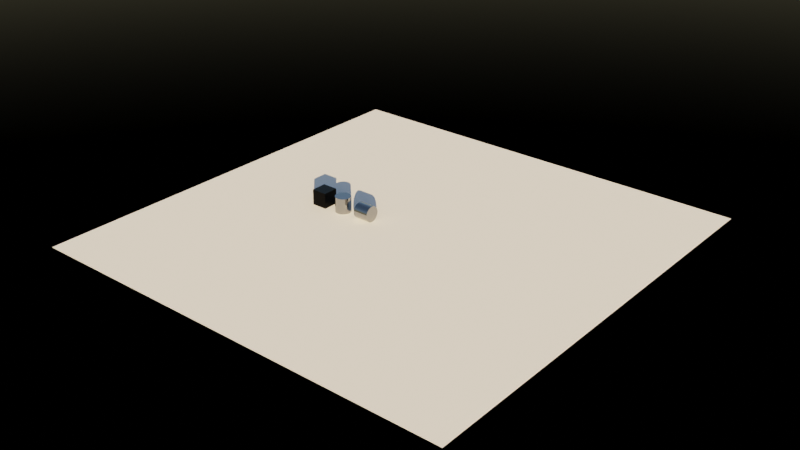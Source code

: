 # Source: wfc3d_connector_constraints_and_pipes.blend  (saved by Blender 5.0.119; exported with 4.5.12 LTS)
import bpy
from mathutils import Matrix  # noqa: F401  (used for matrix-valued properties, if any)

bpy.ops.wm.read_factory_settings(use_empty=True)
scene = bpy.context.scene
scene.name = 'Scene'

# ---- collections
col_collection = bpy.data.collections.new('Collection'); scene.collection.children.link(col_collection)

# ---- materials (node trees are filled in below, after node groups)
mat_material = bpy.data.materials.new('Material')
mat_material.alpha_threshold = 0.0
mat_material.use_backface_culling_lightprobe_volume = False
mat_material.roughness = 0.5
mat_material.line_color = (0.0, 0.0, 0.0, 1.0)
mat_material_001 = bpy.data.materials.new('Material.001')
mat_material_001.use_backface_culling_lightprobe_volume = False

# ---- material node trees
mat_material.use_nodes = True; mat_material.node_tree.nodes.clear()
_N = mat_material.node_tree.nodes; _L = mat_material.node_tree.links
n0 = _N.new('ShaderNodeOutputMaterial'); n0.name = 'Material Output'; n0.location = (200, 100)
n1 = _N.new('ShaderNodeBsdfPrincipled'); n1.name = 'Principled BSDF'; n1.location = (-200, 100)
n1.inputs[0].default_value = (0.0, 0.0, 0.0, 1.0)
n1.inputs[1].default_value = 1.0
n1.inputs[3].default_value = 1.45
_L.new(n1.outputs[0], n0.inputs[0])
n0.is_active_output = True
mat_material_001.use_nodes = True; mat_material_001.node_tree.nodes.clear()
_N = mat_material_001.node_tree.nodes; _L = mat_material_001.node_tree.links
n0 = _N.new('ShaderNodeBsdfPrincipled'); n0.name = 'Principled BSDF'; n0.location = (-200, 100)
n0.inputs[0].default_value = (0.3368, 0.3368, 0.3368, 1.0)
n0.inputs[1].default_value = 1.0
n0.inputs[2].default_value = 0.0
n1 = _N.new('ShaderNodeOutputMaterial'); n1.name = 'Material Output'; n1.location = (200, 100)
_L.new(n0.outputs[0], n1.inputs[0])
n1.is_active_output = True

# ---- world
world_world = bpy.data.worlds.new('World'); scene.world = world_world
world_world.use_nodes = True; world_world.node_tree.nodes.clear()
_N = world_world.node_tree.nodes; _L = world_world.node_tree.links
n0 = _N.new('ShaderNodeOutputWorld'); n0.name = 'World Output'; n0.location = (200, 100)
n1 = _N.new('ShaderNodeBackground'); n1.name = 'Background'; n1.location = (-200, 100)
n1.inputs[1].default_value = 0.13
n2 = _N.new('ShaderNodeTexSky'); n2.name = 'Sky Texture'; n2.location = (-400, 73)
n2.sun_rotation = 2.391
_L.new(n1.outputs[0], n0.inputs[0])
_L.new(n2.outputs[0], n1.inputs[0])
n0.is_active_output = True
world_world.color = (0.05088, 0.05088, 0.05088)
world_world.sun_shadow_jitter_overblur = 0.0

# ---- meshes
me_plane = bpy.data.meshes.new('Plane')
me_plane.from_pydata([(-1.0, -1.0, 0.0), (1.0, -1.0, 0.0), (-1.0, 1.0, 0.0), (1.0, 1.0, 0.0)], [], [(0, 1, 3, 2)])
_uv = me_plane.uv_layers.new(name='UVMap')
_uv.uv.foreach_set('vector', [0.0, 0.0, 1.0, 0.0, 1.0, 1.0, 0.0, 1.0])
me_plane.update()
me_cube = bpy.data.meshes.new('Cube')
me_cube.from_pydata([(1.0, 1.0, 1.0), (1.0, 1.0, -1.0), (1.0, -1.0, 1.0), (1.0, -1.0, -1.0), (-1.0, 1.0, 1.0), (-1.0, 1.0, -1.0), (-1.0, -1.0, 1.0), (-1.0, -1.0, -1.0)], [], [(0, 4, 6, 2), (3, 2, 6, 7), (7, 6, 4, 5), (5, 1, 3, 7), (1, 0, 2, 3), (5, 4, 0, 1)])
_uv = me_cube.uv_layers.new(name='UVMap')
_uv.uv.foreach_set('vector', [0.625, 0.5, 0.875, 0.5, 0.875, 0.75, 0.625, 0.75, 0.375, 0.75, 0.625, 0.75, 0.625, 1.0, 0.375, 1.0, 0.375, 0.0, 0.625, 0.0, 0.625, 0.25, 0.375, 0.25, 0.125, 0.5, 0.375, 0.5, 0.375, 0.75, 0.125, 0.75, 0.375, 0.5, 0.625, 0.5, 0.625, 0.75, 0.375, 0.75, 0.375, 0.25, 0.625, 0.25, 0.625, 0.5, 0.375, 0.5])
me_cube.materials.append(mat_material)
me_cube.use_mirror_vertex_groups = False
me_cube.update()
me_cylinder = bpy.data.meshes.new('Cylinder')
me_cylinder.from_pydata([(0.0, 1.0, -1.0), (0.0, 1.0, 1.0), (0.1951, 0.9808, -1.0), (0.1951, 0.9808, 1.0), (0.3827, 0.9239, -1.0), (0.3827, 0.9239, 1.0), (0.5556, 0.8315, -1.0), (0.5556, 0.8315, 1.0), (0.7071, 0.7071, -1.0), (0.7071, 0.7071, 1.0), (0.8315, 0.5556, -1.0), (0.8315, 0.5556, 1.0), (0.9239, 0.3827, -1.0), (0.9239, 0.3827, 1.0), (0.9808, 0.1951, -1.0), (0.9808, 0.1951, 1.0), (1.0, 0.0, -1.0), (1.0, 0.0, 1.0), (0.9808, -0.1951, -1.0), (0.9808, -0.1951, 1.0), (0.9239, -0.3827, -1.0), (0.9239, -0.3827, 1.0), (0.8315, -0.5556, -1.0), (0.8315, -0.5556, 1.0), (0.7071, -0.7071, -1.0), (0.7071, -0.7071, 1.0), (0.5556, -0.8315, -1.0), (0.5556, -0.8315, 1.0), (0.3827, -0.9239, -1.0), (0.3827, -0.9239, 1.0), (0.1951, -0.9808, -1.0), (0.1951, -0.9808, 1.0), (0.0, -1.0, -1.0), (0.0, -1.0, 1.0), (-0.1951, -0.9808, -1.0), (-0.1951, -0.9808, 1.0), (-0.3827, -0.9239, -1.0), (-0.3827, -0.9239, 1.0), (-0.5556, -0.8315, -1.0), (-0.5556, -0.8315, 1.0), (-0.7071, -0.7071, -1.0), (-0.7071, -0.7071, 1.0), (-0.8315, -0.5556, -1.0), (-0.8315, -0.5556, 1.0), (-0.9239, -0.3827, -1.0), (-0.9239, -0.3827, 1.0), (-0.9808, -0.1951, -1.0), (-0.9808, -0.1951, 1.0), (-1.0, 0.0, -1.0), (-1.0, 0.0, 1.0), (-0.9808, 0.1951, -1.0), (-0.9808, 0.1951, 1.0), (-0.9239, 0.3827, -1.0), (-0.9239, 0.3827, 1.0), (-0.8315, 0.5556, -1.0), (-0.8315, 0.5556, 1.0), (-0.7071, 0.7071, -1.0), (-0.7071, 0.7071, 1.0), (-0.5556, 0.8315, -1.0), (-0.5556, 0.8315, 1.0), (-0.3827, 0.9239, -1.0), (-0.3827, 0.9239, 1.0), (-0.1951, 0.9808, -1.0), (-0.1951, 0.9808, 1.0)], [], [(0, 1, 3, 2), (2, 3, 5, 4), (4, 5, 7, 6), (6, 7, 9, 8), (8, 9, 11, 10), (10, 11, 13, 12), (12, 13, 15, 14), (14, 15, 17, 16), (16, 17, 19, 18), (18, 19, 21, 20), (20, 21, 23, 22), (22, 23, 25, 24), (24, 25, 27, 26), (26, 27, 29, 28), (28, 29, 31, 30), (30, 31, 33, 32), (32, 33, 35, 34), (34, 35, 37, 36), (36, 37, 39, 38), (38, 39, 41, 40), (40, 41, 43, 42), (42, 43, 45, 44), (44, 45, 47, 46), (46, 47, 49, 48), (48, 49, 51, 50), (50, 51, 53, 52), (52, 53, 55, 54), (54, 55, 57, 56), (56, 57, 59, 58), (58, 59, 61, 60), (3, 1, 63, 61, 59, 57, 55, 53, 51, 49, 47, 45, 43, 41, 39, 37, 35, 33, 31, 29, 27, 25, 23, 21, 19, 17, 15, 13, 11, 9, 7, 5), (60, 61, 63, 62), (62, 63, 1, 0), (0, 2, 4, 6, 8, 10, 12, 14, 16, 18, 20, 22, 24, 26, 28, 30, 32, 34, 36, 38, 40, 42, 44, 46, 48, 50, 52, 54, 56, 58, 60, 62)])
_uv = me_cylinder.uv_layers.new(name='UVMap')
_uv.uv.foreach_set('vector', [1.0, 0.5, 1.0, 1.0, 0.9688, 1.0, 0.9688, 0.5, 0.9688, 0.5, 0.9688, 1.0, 0.9375, 1.0, 0.9375, 0.5, 0.9375, 0.5, 0.9375, 1.0, 0.9062, 1.0, 0.9062, 0.5, 0.9062, 0.5, 0.9062, 1.0, 0.875, 1.0, 0.875, 0.5, 0.875, 0.5, 0.875, 1.0, 0.8438, 1.0, 0.8438, 0.5, 0.8438, 0.5, 0.8438, 1.0, 0.8125, 1.0, 0.8125, 0.5, 0.8125, 0.5, 0.8125, 1.0, 0.7812, 1.0, 0.7812, 0.5, 0.7812, 0.5, 0.7812, 1.0, 0.75, 1.0, 0.75, 0.5, 0.75, 0.5, 0.75, 1.0, 0.7188, 1.0, 0.7188, 0.5, 0.7188, 0.5, 0.7188, 1.0, 0.6875, 1.0, 0.6875, 0.5, 0.6875, 0.5, 0.6875, 1.0, 0.6562, 1.0, 0.6562, 0.5, 0.6562, 0.5, 0.6562, 1.0, 0.625, 1.0, 0.625, 0.5, 0.625, 0.5, 0.625, 1.0, 0.5938, 1.0, 0.5938, 0.5, 0.5938, 0.5, 0.5938, 1.0, 0.5625, 1.0, 0.5625, 0.5, 0.5625, 0.5, 0.5625, 1.0, 0.5312, 1.0, 0.5312, 0.5, 0.5312, 0.5, 0.5312, 1.0, 0.5, 1.0, 0.5, 0.5, 0.5, 0.5, 0.5, 1.0, 0.4688, 1.0, 0.4688, 0.5, 0.4688, 0.5, 0.4688, 1.0, 0.4375, 1.0, 0.4375, 0.5, 0.4375, 0.5, 0.4375, 1.0, 0.4062, 1.0, 0.4062, 0.5, 0.4062, 0.5, 0.4062, 1.0, 0.375, 1.0, 0.375, 0.5, 0.375, 0.5, 0.375, 1.0, 0.3438, 1.0, 0.3438, 0.5, 0.3438, 0.5, 0.3438, 1.0, 0.3125, 1.0, 0.3125, 0.5, 0.3125, 0.5, 0.3125, 1.0, 0.2812, 1.0, 0.2812, 0.5, 0.2812, 0.5, 0.2812, 1.0, 0.25, 1.0, 0.25, 0.5, 0.25, 0.5, 0.25, 1.0, 0.2188, 1.0, 0.2188, 0.5, 0.2188, 0.5, 0.2188, 1.0, 0.1875, 1.0, 0.1875, 0.5, 0.1875, 0.5, 0.1875, 1.0, 0.1562, 1.0, 0.1562, 0.5, 0.1562, 0.5, 0.1562, 1.0, 0.125, 1.0, 0.125, 0.5, 0.125, 0.5, 0.125, 1.0, 0.09375, 1.0, 0.09375, 0.5, 0.09375, 0.5, 0.09375, 1.0, 0.0625, 1.0, 0.0625, 0.5, 0.2968, 0.4854, 0.25, 0.49, 0.2032, 0.4854, 0.1582, 0.4717, 0.1167, 0.4496, 0.08029, 0.4197, 0.05045, 0.3833, 0.02827, 0.3418, 0.01461, 0.2968, 0.01, 0.25, 0.01461, 0.2032, 0.02827, 0.1582, 0.05045, 0.1167, 0.08029, 0.08029, 0.1167, 0.05045, 0.1582, 0.02827, 0.2032, 0.01461, 0.25, 0.01, 0.2968, 0.01461, 0.3418, 0.02827, 0.3833, 0.05045, 0.4197, 0.08029, 0.4496, 0.1167, 0.4717, 0.1582, 0.4854, 0.2032, 0.49, 0.25, 0.4854, 0.2968, 0.4717, 0.3418, 0.4496, 0.3833, 0.4197, 0.4197, 0.3833, 0.4496, 0.3418, 0.4717, 0.0625, 0.5, 0.0625, 1.0, 0.03125, 1.0, 0.03125, 0.5, 0.03125, 0.5, 0.03125, 1.0, 0.0, 1.0, 0.0, 0.5, 0.75, 0.49, 0.7968, 0.4854, 0.8418, 0.4717, 0.8833, 0.4496, 0.9197, 0.4197, 0.9496, 0.3833, 0.9717, 0.3418, 0.9854, 0.2968, 0.99, 0.25, 0.9854, 0.2032, 0.9717, 0.1582, 0.9496, 0.1167, 0.9197, 0.08029, 0.8833, 0.05045, 0.8418, 0.02827, 0.7968, 0.01461, 0.75, 0.01, 0.7032, 0.01461, 0.6582, 0.02827, 0.6167, 0.05045, 0.5803, 0.08029, 0.5504, 0.1167, 0.5283, 0.1582, 0.5146, 0.2032, 0.51, 0.25, 0.5146, 0.2968, 0.5283, 0.3418, 0.5504, 0.3833, 0.5803, 0.4197, 0.6167, 0.4496, 0.6582, 0.4717, 0.7032, 0.4854])
me_cylinder.materials.append(mat_material_001)
me_cylinder.update()
me_cylinder_001 = bpy.data.meshes.new('Cylinder.001')
me_cylinder_001.from_pydata([(-1.0, 1.0, -7.55e-08), (1.0, 1.0, 7.55e-08), (-1.0, 0.9808, -0.1951), (1.0, 0.9808, -0.1951), (-1.0, 0.9239, -0.3827), (1.0, 0.9239, -0.3827), (-1.0, 0.8315, -0.5556), (1.0, 0.8315, -0.5556), (-1.0, 0.7071, -0.7071), (1.0, 0.7071, -0.7071), (-1.0, 0.5556, -0.8315), (1.0, 0.5556, -0.8315), (-1.0, 0.3827, -0.9239), (1.0, 0.3827, -0.9239), (-1.0, 0.1951, -0.9808), (1.0, 0.1951, -0.9808), (-1.0, 0.0, -1.0), (1.0, 0.0, -1.0), (-1.0, -0.1951, -0.9808), (1.0, -0.1951, -0.9808), (-1.0, -0.3827, -0.9239), (1.0, -0.3827, -0.9239), (-1.0, -0.5556, -0.8315), (1.0, -0.5556, -0.8315), (-1.0, -0.7071, -0.7071), (1.0, -0.7071, -0.7071), (-1.0, -0.8315, -0.5556), (1.0, -0.8315, -0.5556), (-1.0, -0.9239, -0.3827), (1.0, -0.9239, -0.3827), (-1.0, -0.9808, -0.1951), (1.0, -0.9808, -0.1951), (-1.0, -1.0, -7.55e-08), (1.0, -1.0, 7.55e-08), (-1.0, -0.9808, 0.1951), (1.0, -0.9808, 0.1951), (-1.0, -0.9239, 0.3827), (1.0, -0.9239, 0.3827), (-1.0, -0.8315, 0.5556), (1.0, -0.8315, 0.5556), (-1.0, -0.7071, 0.7071), (1.0, -0.7071, 0.7071), (-1.0, -0.5556, 0.8315), (1.0, -0.5556, 0.8315), (-1.0, -0.3827, 0.9239), (1.0, -0.3827, 0.9239), (-1.0, -0.1951, 0.9808), (1.0, -0.1951, 0.9808), (-1.0, 0.0, 1.0), (1.0, 0.0, 1.0), (-1.0, 0.1951, 0.9808), (1.0, 0.1951, 0.9808), (-1.0, 0.3827, 0.9239), (1.0, 0.3827, 0.9239), (-1.0, 0.5556, 0.8315), (1.0, 0.5556, 0.8315), (-1.0, 0.7071, 0.7071), (1.0, 0.7071, 0.7071), (-1.0, 0.8315, 0.5556), (1.0, 0.8315, 0.5556), (-1.0, 0.9239, 0.3827), (1.0, 0.9239, 0.3827), (-1.0, 0.9808, 0.1951), (1.0, 0.9808, 0.1951)], [], [(0, 1, 3, 2), (2, 3, 5, 4), (4, 5, 7, 6), (6, 7, 9, 8), (8, 9, 11, 10), (10, 11, 13, 12), (12, 13, 15, 14), (14, 15, 17, 16), (16, 17, 19, 18), (18, 19, 21, 20), (20, 21, 23, 22), (22, 23, 25, 24), (24, 25, 27, 26), (26, 27, 29, 28), (28, 29, 31, 30), (30, 31, 33, 32), (32, 33, 35, 34), (34, 35, 37, 36), (36, 37, 39, 38), (38, 39, 41, 40), (40, 41, 43, 42), (42, 43, 45, 44), (44, 45, 47, 46), (46, 47, 49, 48), (48, 49, 51, 50), (50, 51, 53, 52), (52, 53, 55, 54), (54, 55, 57, 56), (56, 57, 59, 58), (58, 59, 61, 60), (3, 1, 63, 61, 59, 57, 55, 53, 51, 49, 47, 45, 43, 41, 39, 37, 35, 33, 31, 29, 27, 25, 23, 21, 19, 17, 15, 13, 11, 9, 7, 5), (60, 61, 63, 62), (62, 63, 1, 0), (0, 2, 4, 6, 8, 10, 12, 14, 16, 18, 20, 22, 24, 26, 28, 30, 32, 34, 36, 38, 40, 42, 44, 46, 48, 50, 52, 54, 56, 58, 60, 62)])
_uv = me_cylinder_001.uv_layers.new(name='UVMap')
_uv.uv.foreach_set('vector', [1.0, 0.5, 1.0, 1.0, 0.9688, 1.0, 0.9688, 0.5, 0.9688, 0.5, 0.9688, 1.0, 0.9375, 1.0, 0.9375, 0.5, 0.9375, 0.5, 0.9375, 1.0, 0.9062, 1.0, 0.9062, 0.5, 0.9062, 0.5, 0.9062, 1.0, 0.875, 1.0, 0.875, 0.5, 0.875, 0.5, 0.875, 1.0, 0.8438, 1.0, 0.8438, 0.5, 0.8438, 0.5, 0.8438, 1.0, 0.8125, 1.0, 0.8125, 0.5, 0.8125, 0.5, 0.8125, 1.0, 0.7812, 1.0, 0.7812, 0.5, 0.7812, 0.5, 0.7812, 1.0, 0.75, 1.0, 0.75, 0.5, 0.75, 0.5, 0.75, 1.0, 0.7188, 1.0, 0.7188, 0.5, 0.7188, 0.5, 0.7188, 1.0, 0.6875, 1.0, 0.6875, 0.5, 0.6875, 0.5, 0.6875, 1.0, 0.6562, 1.0, 0.6562, 0.5, 0.6562, 0.5, 0.6562, 1.0, 0.625, 1.0, 0.625, 0.5, 0.625, 0.5, 0.625, 1.0, 0.5938, 1.0, 0.5938, 0.5, 0.5938, 0.5, 0.5938, 1.0, 0.5625, 1.0, 0.5625, 0.5, 0.5625, 0.5, 0.5625, 1.0, 0.5312, 1.0, 0.5312, 0.5, 0.5312, 0.5, 0.5312, 1.0, 0.5, 1.0, 0.5, 0.5, 0.5, 0.5, 0.5, 1.0, 0.4688, 1.0, 0.4688, 0.5, 0.4688, 0.5, 0.4688, 1.0, 0.4375, 1.0, 0.4375, 0.5, 0.4375, 0.5, 0.4375, 1.0, 0.4062, 1.0, 0.4062, 0.5, 0.4062, 0.5, 0.4062, 1.0, 0.375, 1.0, 0.375, 0.5, 0.375, 0.5, 0.375, 1.0, 0.3438, 1.0, 0.3438, 0.5, 0.3438, 0.5, 0.3438, 1.0, 0.3125, 1.0, 0.3125, 0.5, 0.3125, 0.5, 0.3125, 1.0, 0.2812, 1.0, 0.2812, 0.5, 0.2812, 0.5, 0.2812, 1.0, 0.25, 1.0, 0.25, 0.5, 0.25, 0.5, 0.25, 1.0, 0.2188, 1.0, 0.2188, 0.5, 0.2188, 0.5, 0.2188, 1.0, 0.1875, 1.0, 0.1875, 0.5, 0.1875, 0.5, 0.1875, 1.0, 0.1562, 1.0, 0.1562, 0.5, 0.1562, 0.5, 0.1562, 1.0, 0.125, 1.0, 0.125, 0.5, 0.125, 0.5, 0.125, 1.0, 0.09375, 1.0, 0.09375, 0.5, 0.09375, 0.5, 0.09375, 1.0, 0.0625, 1.0, 0.0625, 0.5, 0.2968, 0.4854, 0.25, 0.49, 0.2032, 0.4854, 0.1582, 0.4717, 0.1167, 0.4496, 0.08029, 0.4197, 0.05045, 0.3833, 0.02827, 0.3418, 0.01461, 0.2968, 0.01, 0.25, 0.01461, 0.2032, 0.02827, 0.1582, 0.05045, 0.1167, 0.08029, 0.08029, 0.1167, 0.05045, 0.1582, 0.02827, 0.2032, 0.01461, 0.25, 0.01, 0.2968, 0.01461, 0.3418, 0.02827, 0.3833, 0.05045, 0.4197, 0.08029, 0.4496, 0.1167, 0.4717, 0.1582, 0.4854, 0.2032, 0.49, 0.25, 0.4854, 0.2968, 0.4717, 0.3418, 0.4496, 0.3833, 0.4197, 0.4197, 0.3833, 0.4496, 0.3418, 0.4717, 0.0625, 0.5, 0.0625, 1.0, 0.03125, 1.0, 0.03125, 0.5, 0.03125, 0.5, 0.03125, 1.0, 0.0, 1.0, 0.0, 0.5, 0.75, 0.49, 0.7968, 0.4854, 0.8418, 0.4717, 0.8833, 0.4496, 0.9197, 0.4197, 0.9496, 0.3833, 0.9717, 0.3418, 0.9854, 0.2968, 0.99, 0.25, 0.9854, 0.2032, 0.9717, 0.1582, 0.9496, 0.1167, 0.9197, 0.08029, 0.8833, 0.05045, 0.8418, 0.02827, 0.7968, 0.01461, 0.75, 0.01, 0.7032, 0.01461, 0.6582, 0.02827, 0.6167, 0.05045, 0.5803, 0.08029, 0.5504, 0.1167, 0.5283, 0.1582, 0.5146, 0.2032, 0.51, 0.25, 0.5146, 0.2968, 0.5283, 0.3418, 0.5504, 0.3833, 0.5803, 0.4197, 0.6167, 0.4496, 0.6582, 0.4717, 0.7032, 0.4854])
me_cylinder_001.materials.append(mat_material_001)
me_cylinder_001.update()

# ---- objects
ob_plane = bpy.data.objects.new('Plane', me_plane)
ob_connector = bpy.data.objects.new('Connector', me_cube)
ob_ud = bpy.data.objects.new('UD', me_cylinder)
ob_wfc3d_defaults = bpy.data.objects.new('_WFC3D_DEFAULTS_', None)
ob_lr = bpy.data.objects.new('LR', me_cylinder_001)

# ---- transforms, parenting, visibility, modifiers, constraints
ob_plane.location = (0.0, 0.0, -0.9993)
ob_plane.scale = (28.06, 28.06, 28.06)
ob_connector.location = (-11.96, 0.0, 0.0)
ob_connector.lock_rotations_4d = False
ob_connector.empty_display_type = 'ARROWS'
ob_connector.lineart.crease_threshold = 0.0
ob_ud.location = (-8.903, 0.0, 0.0)
ob_wfc3d_defaults.location = (0.0, 0.0, 0.0)
ob_wfc3d_defaults.empty_display_type = 'SPHERE'
ob_wfc3d_defaults.hide_viewport = True
ob_wfc3d_defaults.hide_render = True
ob_lr.location = (-5.312, 0.0, 0.0)

# ---- collection membership
scene.collection.objects.link(ob_plane)
col_collection.objects.link(ob_connector)
col_collection.objects.link(ob_ud)
col_collection.objects.link(ob_wfc3d_defaults)
col_collection.objects.link(ob_lr)

# ---- scene / render settings (as saved in the file)
scene.frame_start = 1; scene.frame_end = 250; scene.frame_set(1)
scene.render.engine = 'CYCLES'
scene.render.image_settings.file_format = 'OPEN_EXR'
scene.render.image_settings.color_mode = 'RGB'
scene.render.image_settings.color_depth = '32'
scene.render.resolution_x = 3840
scene.render.resolution_y = 2160
scene.render.bake_bias = 0.0
scene.render.bake_samples = 0
scene.cycles.feature_set = 'EXPERIMENTAL'
scene.cycles.denoising_prefilter = 'FAST'
scene.cycles.denoising_use_gpu = True
scene.cycles.samples = 120
scene.cycles.adaptive_threshold = 0.1
scene.view_settings.look = 'High Contrast'
scene.view_settings.view_transform = 'Filmic'
bpy.context.view_layer.update()

# ---- added for rendering (the .blend has no active camera): camera
cam_auto = bpy.data.cameras.new('AutoCamera')
cam_auto.lens = 50.0
cam_auto.sensor_width = 36.0
cam_auto.clip_end = 1289.19
ob_auto_camera = bpy.data.objects.new('AutoCamera', cam_auto)
scene.collection.objects.link(ob_auto_camera)
ob_auto_camera.location = (73.4583, -88.1499, 58.7666)
ob_auto_camera.rotation_euler = (1.09748, -7.21219e-08, 0.694738)
scene.camera = ob_auto_camera
bpy.context.view_layer.update()

